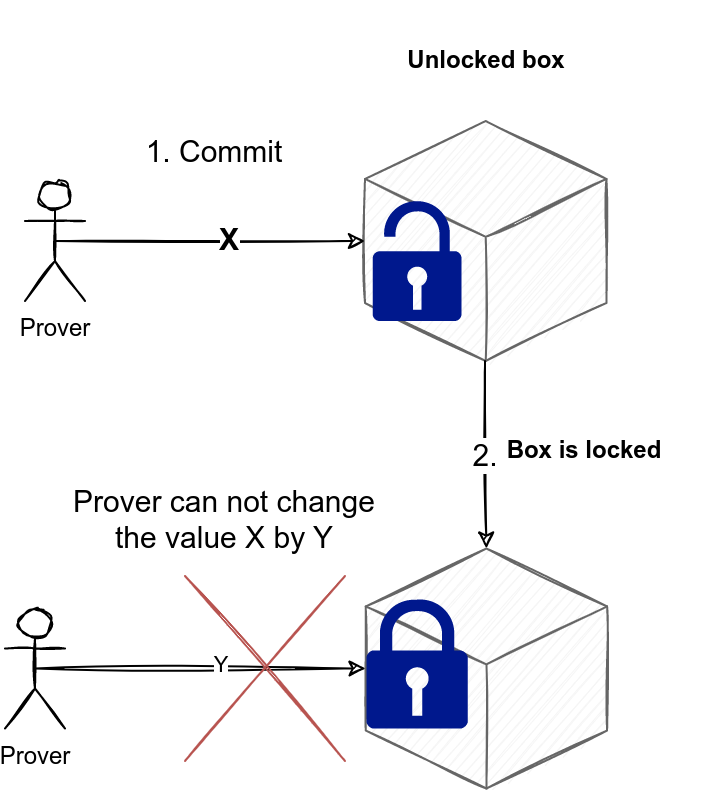

The diagram above was exported from draw.io. Its source (the exported page's mxGraphModel, read from the mxfile embedded in the PNG):
<mxGraphModel dx="427" dy="325" grid="1" gridSize="10" guides="1" tooltips="1" connect="1" arrows="1" fold="1" page="1" pageScale="1" pageWidth="2336" pageHeight="1654" math="0" shadow="0">
  <root>
    <mxCell id="0" />
    <mxCell id="1" parent="0" />
    <mxCell id="iPKtNmGXefWbge4lK7Pp-1" value="Prover" style="shape=umlActor;verticalLabelPosition=bottom;verticalAlign=top;html=1;outlineConnect=0;sketch=1;" vertex="1" parent="1">
      <mxGeometry x="50" y="140" width="30" height="60" as="geometry" />
    </mxCell>
    <mxCell id="iPKtNmGXefWbge4lK7Pp-2" value="" style="html=1;whiteSpace=wrap;shape=isoCube2;backgroundOutline=1;isoAngle=15;fillColor=#f5f5f5;strokeColor=#666666;fontColor=#333333;sketch=1;" vertex="1" parent="1">
      <mxGeometry x="220" y="110" width="120.7" height="120" as="geometry" />
    </mxCell>
    <mxCell id="iPKtNmGXefWbge4lK7Pp-4" value="" style="endArrow=classic;html=1;rounded=0;exitX=0.5;exitY=0.5;exitDx=0;exitDy=0;exitPerimeter=0;sketch=1;" edge="1" parent="1" source="iPKtNmGXefWbge4lK7Pp-1" target="iPKtNmGXefWbge4lK7Pp-2">
      <mxGeometry width="50" height="50" relative="1" as="geometry">
        <mxPoint x="120" y="200" as="sourcePoint" />
        <mxPoint x="170" y="150" as="targetPoint" />
      </mxGeometry>
    </mxCell>
    <mxCell id="iPKtNmGXefWbge4lK7Pp-5" value="&lt;b&gt;&lt;font style=&quot;font-size: 15px;&quot;&gt;X&lt;/font&gt;&lt;/b&gt;" style="edgeLabel;html=1;align=center;verticalAlign=middle;resizable=0;points=[];sketch=1;" vertex="1" connectable="0" parent="iPKtNmGXefWbge4lK7Pp-4">
      <mxGeometry x="0.1086" y="2" relative="1" as="geometry">
        <mxPoint as="offset" />
      </mxGeometry>
    </mxCell>
    <mxCell id="iPKtNmGXefWbge4lK7Pp-6" value="Prover" style="shape=umlActor;verticalLabelPosition=bottom;verticalAlign=top;html=1;outlineConnect=0;sketch=1;" vertex="1" parent="1">
      <mxGeometry x="40" y="353.75" width="30" height="60" as="geometry" />
    </mxCell>
    <mxCell id="iPKtNmGXefWbge4lK7Pp-7" value="" style="html=1;whiteSpace=wrap;shape=isoCube2;backgroundOutline=1;isoAngle=15;fillColor=#f5f5f5;strokeColor=#666666;fontColor=#333333;sketch=1;" vertex="1" parent="1">
      <mxGeometry x="220.35" y="323.75" width="120.7" height="120" as="geometry" />
    </mxCell>
    <mxCell id="iPKtNmGXefWbge4lK7Pp-8" value="" style="aspect=fixed;pointerEvents=1;shadow=0;dashed=0;html=1;strokeColor=none;labelPosition=center;verticalLabelPosition=bottom;verticalAlign=top;align=center;fillColor=#00188D;shape=mxgraph.mscae.enterprise.lock;sketch=0;" vertex="1" parent="1">
      <mxGeometry x="220.7" y="348.75" width="50.7" height="65" as="geometry" />
    </mxCell>
    <mxCell id="iPKtNmGXefWbge4lK7Pp-9" value="" style="endArrow=classic;html=1;rounded=0;exitX=0.5;exitY=0.5;exitDx=0;exitDy=0;exitPerimeter=0;sketch=1;" edge="1" parent="1" source="iPKtNmGXefWbge4lK7Pp-6" target="iPKtNmGXefWbge4lK7Pp-7">
      <mxGeometry width="50" height="50" relative="1" as="geometry">
        <mxPoint x="110" y="410" as="sourcePoint" />
        <mxPoint x="160" y="360" as="targetPoint" />
      </mxGeometry>
    </mxCell>
    <mxCell id="iPKtNmGXefWbge4lK7Pp-10" value="Y" style="edgeLabel;html=1;align=center;verticalAlign=middle;resizable=0;points=[];sketch=1;" vertex="1" connectable="0" parent="iPKtNmGXefWbge4lK7Pp-9">
      <mxGeometry x="0.1086" y="2" relative="1" as="geometry">
        <mxPoint as="offset" />
      </mxGeometry>
    </mxCell>
    <mxCell id="iPKtNmGXefWbge4lK7Pp-11" value="" style="shape=mxgraph.sysml.x;fillColor=#f8cecc;strokeColor=#b85450;sketch=1;" vertex="1" parent="1">
      <mxGeometry x="130" y="337.5" width="80" height="92.5" as="geometry" />
    </mxCell>
    <mxCell id="iPKtNmGXefWbge4lK7Pp-12" value="Unlocked box" style="text;html=1;strokeColor=none;fillColor=none;align=center;verticalAlign=middle;whiteSpace=wrap;rounded=0;fontStyle=1;sketch=1;" vertex="1" parent="1">
      <mxGeometry x="220.7" y="50" width="120" height="60" as="geometry" />
    </mxCell>
    <mxCell id="iPKtNmGXefWbge4lK7Pp-14" value="" style="aspect=fixed;pointerEvents=1;shadow=0;dashed=0;html=1;strokeColor=none;labelPosition=center;verticalLabelPosition=bottom;verticalAlign=top;align=center;fillColor=#00188D;shape=mxgraph.mscae.enterprise.lock_unlocked;fontSize=15;sketch=0;" vertex="1" parent="1">
      <mxGeometry x="223.85" y="150" width="44.4" height="60" as="geometry" />
    </mxCell>
    <mxCell id="iPKtNmGXefWbge4lK7Pp-16" value="1. Commit" style="text;html=1;strokeColor=none;fillColor=none;align=center;verticalAlign=middle;whiteSpace=wrap;rounded=0;fontSize=15;sketch=1;" vertex="1" parent="1">
      <mxGeometry x="100" y="110" width="90" height="30" as="geometry" />
    </mxCell>
    <mxCell id="iPKtNmGXefWbge4lK7Pp-17" value="Box is locked" style="text;html=1;strokeColor=none;fillColor=none;align=center;verticalAlign=middle;whiteSpace=wrap;rounded=0;fontStyle=1;sketch=1;" vertex="1" parent="1">
      <mxGeometry x="270" y="240" width="120" height="70" as="geometry" />
    </mxCell>
    <mxCell id="iPKtNmGXefWbge4lK7Pp-22" value="2." style="endArrow=classic;html=1;rounded=0;fontSize=15;entryX=0.5;entryY=0;entryDx=0;entryDy=0;entryPerimeter=0;sketch=1;" edge="1" parent="1" target="iPKtNmGXefWbge4lK7Pp-7">
      <mxGeometry width="50" height="50" relative="1" as="geometry">
        <mxPoint x="280" y="230" as="sourcePoint" />
        <mxPoint x="290" y="270" as="targetPoint" />
      </mxGeometry>
    </mxCell>
    <mxCell id="iPKtNmGXefWbge4lK7Pp-25" value="Prover can not change the value X by Y" style="text;html=1;strokeColor=none;fillColor=none;align=center;verticalAlign=middle;whiteSpace=wrap;rounded=0;fontSize=15;sketch=1;" vertex="1" parent="1">
      <mxGeometry x="70" y="293.75" width="160" height="30" as="geometry" />
    </mxCell>
  </root>
</mxGraphModel>